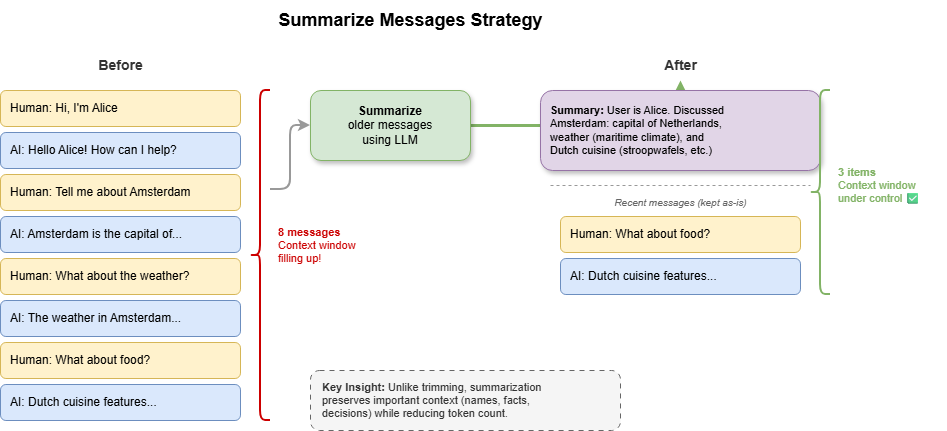

The diagram above was exported from draw.io. Its source (the exported page's mxGraphModel, read from the mxfile embedded in the PNG):
<mxGraphModel dx="1258" dy="892" grid="0" gridSize="10" guides="1" tooltips="1" connect="1" arrows="1" fold="1" page="0" pageScale="1" pageWidth="850" pageHeight="1100" math="0" shadow="0" adaptiveColors="auto">
  <root>
    <mxCell id="0" />
    <mxCell id="1" parent="0" />
    <mxCell id="title" parent="1" style="text;html=1;fontSize=18;align=center;verticalAlign=middle;" value="&lt;b&gt;Summarize Messages Strategy&lt;/b&gt;" vertex="1">
      <mxGeometry height="40" width="500" x="200" y="10" as="geometry" />
    </mxCell>
    <mxCell id="before_label" parent="1" style="text;html=1;fontSize=14;align=center;fontColor=#333333;" value="&lt;b&gt;Before&lt;/b&gt;" vertex="1">
      <mxGeometry height="30" width="200" x="60" y="60" as="geometry" />
    </mxCell>
    <mxCell id="msg1" parent="1" style="rounded=1;whiteSpace=wrap;html=1;fillColor=#fff2cc;strokeColor=#d6b656;align=left;spacingLeft=8;" value="Human: Hi, I'm Alice" vertex="1">
      <mxGeometry height="36" width="240" x="40" y="100" as="geometry" />
    </mxCell>
    <mxCell id="msg2" parent="1" style="rounded=1;whiteSpace=wrap;html=1;fillColor=#dae8fc;strokeColor=#6c8ebf;align=left;spacingLeft=8;" value="AI: Hello Alice! How can I help?" vertex="1">
      <mxGeometry height="36" width="240" x="40" y="142" as="geometry" />
    </mxCell>
    <mxCell id="msg3" parent="1" style="rounded=1;whiteSpace=wrap;html=1;fillColor=#fff2cc;strokeColor=#d6b656;align=left;spacingLeft=8;" value="Human: Tell me about Amsterdam" vertex="1">
      <mxGeometry height="36" width="240" x="40" y="184" as="geometry" />
    </mxCell>
    <mxCell id="msg4" parent="1" style="rounded=1;whiteSpace=wrap;html=1;fillColor=#dae8fc;strokeColor=#6c8ebf;align=left;spacingLeft=8;" value="AI: Amsterdam is the capital of..." vertex="1">
      <mxGeometry height="36" width="240" x="40" y="226" as="geometry" />
    </mxCell>
    <mxCell id="msg5" parent="1" style="rounded=1;whiteSpace=wrap;html=1;fillColor=#fff2cc;strokeColor=#d6b656;align=left;spacingLeft=8;" value="Human: What about the weather?" vertex="1">
      <mxGeometry height="36" width="240" x="40" y="268" as="geometry" />
    </mxCell>
    <mxCell id="msg6" parent="1" style="rounded=1;whiteSpace=wrap;html=1;fillColor=#dae8fc;strokeColor=#6c8ebf;align=left;spacingLeft=8;" value="AI: The weather in Amsterdam..." vertex="1">
      <mxGeometry height="36" width="240" x="40" y="310" as="geometry" />
    </mxCell>
    <mxCell id="msg7" parent="1" style="rounded=1;whiteSpace=wrap;html=1;fillColor=#fff2cc;strokeColor=#d6b656;align=left;spacingLeft=8;" value="Human: What about food?" vertex="1">
      <mxGeometry height="36" width="240" x="40" y="352" as="geometry" />
    </mxCell>
    <mxCell id="msg8" parent="1" style="rounded=1;whiteSpace=wrap;html=1;fillColor=#dae8fc;strokeColor=#6c8ebf;align=left;spacingLeft=8;" value="AI: Dutch cuisine features..." vertex="1">
      <mxGeometry height="36" width="240" x="40" y="394" as="geometry" />
    </mxCell>
    <mxCell id="brace_before" parent="1" style="shape=curlyBracket;whiteSpace=wrap;html=1;rounded=1;flipH=0;size=0.5;strokeColor=#CC0000;strokeWidth=2;" value="" vertex="1">
      <mxGeometry height="330" width="20" x="290" y="100" as="geometry" />
    </mxCell>
    <mxCell id="context_warn" parent="1" style="text;html=1;align=left;verticalAlign=middle;fontSize=11;" value="&lt;font color=&quot;#CC0000&quot;&gt;&lt;b&gt;8 messages&lt;/b&gt;&lt;br&gt;Context window&lt;br&gt;filling up!&lt;/font&gt;" vertex="1">
      <mxGeometry height="50" width="110" x="316" y="230" as="geometry" />
    </mxCell>
    <mxCell id="arrow_main" edge="1" parent="1" source="summarize_box" style="edgeStyle=orthogonalEdgeStyle;html=1;strokeWidth=3;fillColor=#d5e8d4;strokeColor=#82b366;rounded=1;" target="after_label" value="">
      <mxGeometry relative="1" as="geometry" />
    </mxCell>
    <mxCell id="summarize_box" parent="1" style="rounded=1;whiteSpace=wrap;html=1;fillColor=#d5e8d4;strokeColor=#82b366;fontSize=12;shadow=1;" value="&lt;b&gt;Summarize&lt;/b&gt;&lt;br&gt;older messages&lt;br&gt;using LLM" vertex="1">
      <mxGeometry height="70" width="160" x="350" y="100" as="geometry" />
    </mxCell>
    <mxCell id="arrow_in" edge="1" parent="1" source="brace_before" style="edgeStyle=orthogonalEdgeStyle;html=1;strokeWidth=2;strokeColor=#999999;rounded=1;entryX=0;entryY=0.5;exitX=1;exitY=0.3;" target="summarize_box" value="">
      <mxGeometry relative="1" as="geometry" />
    </mxCell>
    <mxCell id="after_label" parent="1" style="text;html=1;fontSize=14;align=center;fontColor=#333333;" value="&lt;b&gt;After&lt;/b&gt;" vertex="1">
      <mxGeometry height="30" width="240" x="600" y="60" as="geometry" />
    </mxCell>
    <mxCell id="summary_msg" parent="1" style="rounded=1;whiteSpace=wrap;html=1;fillColor=#e1d5e7;strokeColor=#9673a6;align=left;spacingLeft=8;fontSize=11;shadow=1;" value="&lt;b&gt;Summary:&lt;/b&gt; User is Alice. Discussed&lt;br&gt;Amsterdam: capital of Netherlands,&lt;br&gt;weather (maritime climate), and&lt;br&gt;Dutch cuisine (stroopwafels, etc.)" vertex="1">
      <mxGeometry height="80" width="280" x="580" y="100" as="geometry" />
    </mxCell>
    <mxCell id="sep_line" parent="1" style="line;strokeWidth=1;strokeColor=#999999;dashed=1;" value="" vertex="1">
      <mxGeometry height="10" width="260" x="590" y="190" as="geometry" />
    </mxCell>
    <mxCell id="recent_label" parent="1" style="text;html=1;fontSize=10;align=center;fontColor=#666666;" value="&lt;i&gt;Recent messages (kept as-is)&lt;/i&gt;" vertex="1">
      <mxGeometry height="20" width="220" x="610" y="200" as="geometry" />
    </mxCell>
    <mxCell id="kept1" parent="1" style="rounded=1;whiteSpace=wrap;html=1;fillColor=#fff2cc;strokeColor=#d6b656;align=left;spacingLeft=8;" value="Human: What about food?" vertex="1">
      <mxGeometry height="36" width="240" x="600" y="226" as="geometry" />
    </mxCell>
    <mxCell id="kept2" parent="1" style="rounded=1;whiteSpace=wrap;html=1;fillColor=#dae8fc;strokeColor=#6c8ebf;align=left;spacingLeft=8;" value="AI: Dutch cuisine features..." vertex="1">
      <mxGeometry height="36" width="240" x="600" y="268" as="geometry" />
    </mxCell>
    <mxCell id="brace_after" parent="1" style="shape=curlyBracket;whiteSpace=wrap;html=1;rounded=1;flipH=0;size=0.5;strokeColor=#82b366;strokeWidth=2;" value="" vertex="1">
      <mxGeometry height="204" width="20" x="850" y="100" as="geometry" />
    </mxCell>
    <mxCell id="context_ok" parent="1" style="text;html=1;align=left;verticalAlign=middle;fontSize=11;" value="&lt;font color=&quot;#82b366&quot;&gt;&lt;b&gt;3 items&lt;/b&gt;&lt;br&gt;Context window&lt;br&gt;under control ✅&lt;/font&gt;" vertex="1">
      <mxGeometry height="50" width="110" x="876" y="170" as="geometry" />
    </mxCell>
    <mxCell id="note_box" parent="1" style="rounded=1;whiteSpace=wrap;html=1;fillColor=#f5f5f5;strokeColor=#666666;fontSize=11;fontColor=#333333;dashed=1;dashPattern=5 5;align=left;spacingLeft=10;" value="&lt;b&gt;Key Insight:&lt;/b&gt; Unlike trimming, summarization&lt;br&gt;preserves important context (names, facts,&lt;br&gt;decisions) while reducing token count." vertex="1">
      <mxGeometry height="60" width="310" x="350" y="380" as="geometry" />
    </mxCell>
  </root>
</mxGraphModel>